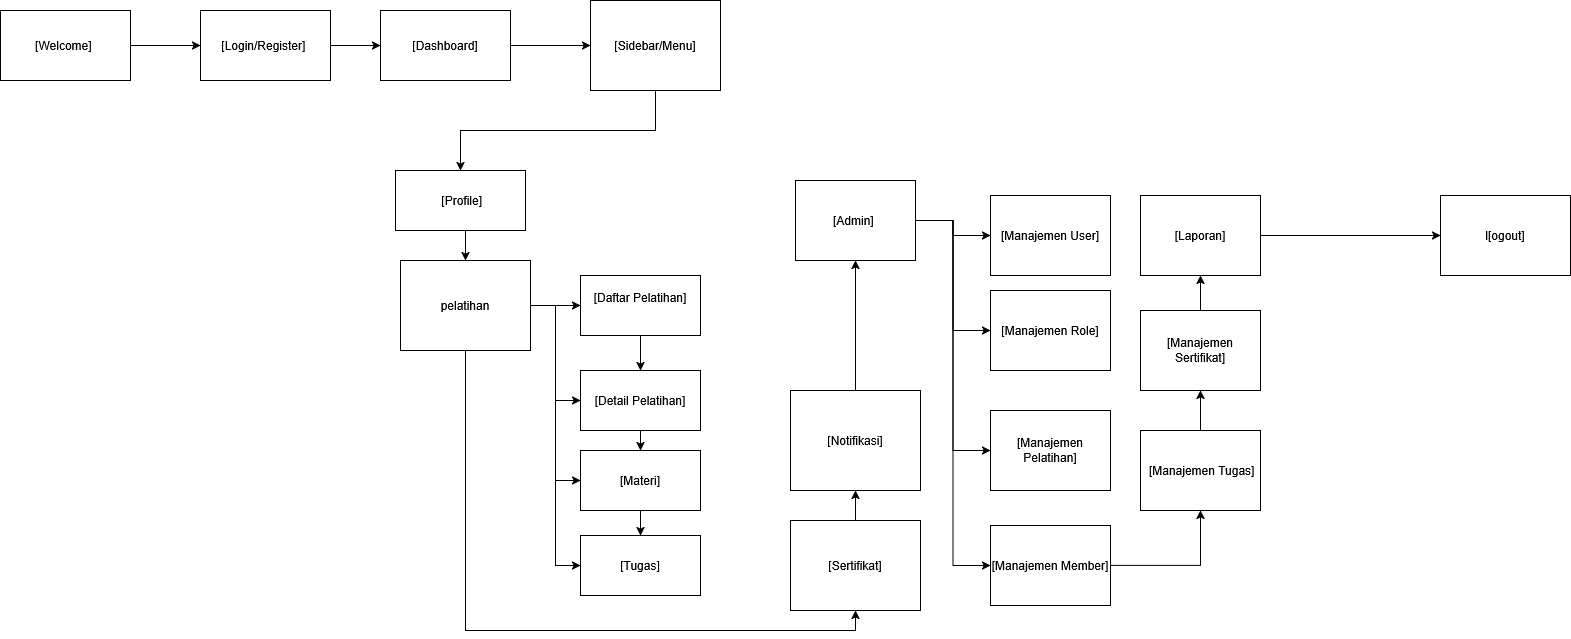

The diagram above was exported from draw.io. Its source (the exported page's mxGraphModel, read from the mxfile embedded in the PNG):
<mxGraphModel dx="1389" dy="751" grid="1" gridSize="10" guides="1" tooltips="1" connect="1" arrows="1" fold="1" page="1" pageScale="1" pageWidth="850" pageHeight="1100" background="light-dark(#FFFFFF,#000000)" math="0" shadow="0">
  <root>
    <mxCell id="0" />
    <mxCell id="1" parent="0" />
    <mxCell id="4PnnxyTYfSgEK4dYYUwf-5" value="" style="edgeStyle=orthogonalEdgeStyle;rounded=0;orthogonalLoop=1;jettySize=auto;html=1;" edge="1" parent="1" source="4PnnxyTYfSgEK4dYYUwf-3" target="4PnnxyTYfSgEK4dYYUwf-4">
      <mxGeometry relative="1" as="geometry" />
    </mxCell>
    <mxCell id="4PnnxyTYfSgEK4dYYUwf-3" value="[Welcome]&amp;nbsp;" style="rounded=0;whiteSpace=wrap;html=1;" vertex="1" parent="1">
      <mxGeometry x="30" y="90" width="130" height="70" as="geometry" />
    </mxCell>
    <mxCell id="4PnnxyTYfSgEK4dYYUwf-7" value="" style="edgeStyle=orthogonalEdgeStyle;rounded=0;orthogonalLoop=1;jettySize=auto;html=1;" edge="1" parent="1" source="4PnnxyTYfSgEK4dYYUwf-4" target="4PnnxyTYfSgEK4dYYUwf-6">
      <mxGeometry relative="1" as="geometry" />
    </mxCell>
    <mxCell id="4PnnxyTYfSgEK4dYYUwf-4" value="[Login/Register]&amp;nbsp;" style="rounded=0;whiteSpace=wrap;html=1;" vertex="1" parent="1">
      <mxGeometry x="230" y="90" width="130" height="70" as="geometry" />
    </mxCell>
    <mxCell id="4PnnxyTYfSgEK4dYYUwf-9" value="" style="edgeStyle=orthogonalEdgeStyle;rounded=0;orthogonalLoop=1;jettySize=auto;html=1;" edge="1" parent="1" source="4PnnxyTYfSgEK4dYYUwf-6" target="4PnnxyTYfSgEK4dYYUwf-8">
      <mxGeometry relative="1" as="geometry" />
    </mxCell>
    <mxCell id="4PnnxyTYfSgEK4dYYUwf-6" value="[Dashboard]" style="rounded=0;whiteSpace=wrap;html=1;" vertex="1" parent="1">
      <mxGeometry x="410" y="90" width="130" height="70" as="geometry" />
    </mxCell>
    <mxCell id="4PnnxyTYfSgEK4dYYUwf-62" style="edgeStyle=orthogonalEdgeStyle;rounded=0;orthogonalLoop=1;jettySize=auto;html=1;exitX=0.5;exitY=1;exitDx=0;exitDy=0;entryX=0.5;entryY=0;entryDx=0;entryDy=0;" edge="1" parent="1" source="4PnnxyTYfSgEK4dYYUwf-8" target="4PnnxyTYfSgEK4dYYUwf-10">
      <mxGeometry relative="1" as="geometry" />
    </mxCell>
    <mxCell id="4PnnxyTYfSgEK4dYYUwf-8" value="[Sidebar/Menu]" style="rounded=0;whiteSpace=wrap;html=1;" vertex="1" parent="1">
      <mxGeometry x="620" y="80" width="130" height="90" as="geometry" />
    </mxCell>
    <mxCell id="4PnnxyTYfSgEK4dYYUwf-63" style="edgeStyle=orthogonalEdgeStyle;rounded=0;orthogonalLoop=1;jettySize=auto;html=1;exitX=0.5;exitY=1;exitDx=0;exitDy=0;entryX=0.5;entryY=0;entryDx=0;entryDy=0;" edge="1" parent="1" source="4PnnxyTYfSgEK4dYYUwf-10" target="4PnnxyTYfSgEK4dYYUwf-18">
      <mxGeometry relative="1" as="geometry" />
    </mxCell>
    <mxCell id="4PnnxyTYfSgEK4dYYUwf-10" value="&amp;nbsp;[Profile]" style="rounded=0;whiteSpace=wrap;html=1;" vertex="1" parent="1">
      <mxGeometry x="425" y="250" width="130" height="60" as="geometry" />
    </mxCell>
    <mxCell id="4PnnxyTYfSgEK4dYYUwf-65" style="edgeStyle=orthogonalEdgeStyle;rounded=0;orthogonalLoop=1;jettySize=auto;html=1;exitX=1;exitY=0.5;exitDx=0;exitDy=0;entryX=0;entryY=0.5;entryDx=0;entryDy=0;" edge="1" parent="1" source="4PnnxyTYfSgEK4dYYUwf-18" target="4PnnxyTYfSgEK4dYYUwf-47">
      <mxGeometry relative="1" as="geometry" />
    </mxCell>
    <mxCell id="4PnnxyTYfSgEK4dYYUwf-66" style="edgeStyle=orthogonalEdgeStyle;rounded=0;orthogonalLoop=1;jettySize=auto;html=1;exitX=1;exitY=0.5;exitDx=0;exitDy=0;entryX=0;entryY=0.5;entryDx=0;entryDy=0;" edge="1" parent="1" source="4PnnxyTYfSgEK4dYYUwf-18" target="4PnnxyTYfSgEK4dYYUwf-48">
      <mxGeometry relative="1" as="geometry" />
    </mxCell>
    <mxCell id="4PnnxyTYfSgEK4dYYUwf-67" style="edgeStyle=orthogonalEdgeStyle;rounded=0;orthogonalLoop=1;jettySize=auto;html=1;exitX=1;exitY=0.5;exitDx=0;exitDy=0;entryX=0;entryY=0.5;entryDx=0;entryDy=0;" edge="1" parent="1" source="4PnnxyTYfSgEK4dYYUwf-18" target="4PnnxyTYfSgEK4dYYUwf-52">
      <mxGeometry relative="1" as="geometry" />
    </mxCell>
    <mxCell id="4PnnxyTYfSgEK4dYYUwf-68" style="edgeStyle=orthogonalEdgeStyle;rounded=0;orthogonalLoop=1;jettySize=auto;html=1;exitX=1;exitY=0.5;exitDx=0;exitDy=0;entryX=0;entryY=0.5;entryDx=0;entryDy=0;" edge="1" parent="1" source="4PnnxyTYfSgEK4dYYUwf-18" target="4PnnxyTYfSgEK4dYYUwf-54">
      <mxGeometry relative="1" as="geometry" />
    </mxCell>
    <mxCell id="4PnnxyTYfSgEK4dYYUwf-94" style="edgeStyle=orthogonalEdgeStyle;rounded=0;orthogonalLoop=1;jettySize=auto;html=1;exitX=0.5;exitY=1;exitDx=0;exitDy=0;entryX=0.5;entryY=1;entryDx=0;entryDy=0;" edge="1" parent="1" source="4PnnxyTYfSgEK4dYYUwf-18" target="4PnnxyTYfSgEK4dYYUwf-30">
      <mxGeometry relative="1" as="geometry" />
    </mxCell>
    <mxCell id="4PnnxyTYfSgEK4dYYUwf-18" value="pelatihan" style="rounded=0;whiteSpace=wrap;html=1;" vertex="1" parent="1">
      <mxGeometry x="430" y="340" width="130" height="90" as="geometry" />
    </mxCell>
    <mxCell id="4PnnxyTYfSgEK4dYYUwf-74" style="edgeStyle=orthogonalEdgeStyle;rounded=0;orthogonalLoop=1;jettySize=auto;html=1;exitX=0.5;exitY=0;exitDx=0;exitDy=0;entryX=0.5;entryY=1;entryDx=0;entryDy=0;" edge="1" parent="1" source="4PnnxyTYfSgEK4dYYUwf-20" target="4PnnxyTYfSgEK4dYYUwf-26">
      <mxGeometry relative="1" as="geometry" />
    </mxCell>
    <mxCell id="4PnnxyTYfSgEK4dYYUwf-20" value="[Notifikasi]" style="rounded=0;whiteSpace=wrap;html=1;" vertex="1" parent="1">
      <mxGeometry x="820" y="470" width="130" height="100" as="geometry" />
    </mxCell>
    <mxCell id="4PnnxyTYfSgEK4dYYUwf-77" value="" style="edgeStyle=orthogonalEdgeStyle;rounded=0;orthogonalLoop=1;jettySize=auto;html=1;" edge="1" parent="1" source="4PnnxyTYfSgEK4dYYUwf-26" target="4PnnxyTYfSgEK4dYYUwf-76">
      <mxGeometry relative="1" as="geometry" />
    </mxCell>
    <mxCell id="4PnnxyTYfSgEK4dYYUwf-82" style="edgeStyle=orthogonalEdgeStyle;rounded=0;orthogonalLoop=1;jettySize=auto;html=1;exitX=1;exitY=0.5;exitDx=0;exitDy=0;entryX=0;entryY=0.5;entryDx=0;entryDy=0;" edge="1" parent="1" source="4PnnxyTYfSgEK4dYYUwf-26" target="4PnnxyTYfSgEK4dYYUwf-78">
      <mxGeometry relative="1" as="geometry" />
    </mxCell>
    <mxCell id="4PnnxyTYfSgEK4dYYUwf-83" style="edgeStyle=orthogonalEdgeStyle;rounded=0;orthogonalLoop=1;jettySize=auto;html=1;exitX=1;exitY=0.5;exitDx=0;exitDy=0;entryX=0;entryY=0.5;entryDx=0;entryDy=0;" edge="1" parent="1" source="4PnnxyTYfSgEK4dYYUwf-26" target="4PnnxyTYfSgEK4dYYUwf-80">
      <mxGeometry relative="1" as="geometry" />
    </mxCell>
    <mxCell id="4PnnxyTYfSgEK4dYYUwf-86" style="edgeStyle=orthogonalEdgeStyle;rounded=0;orthogonalLoop=1;jettySize=auto;html=1;exitX=1;exitY=0.5;exitDx=0;exitDy=0;entryX=0;entryY=0.5;entryDx=0;entryDy=0;" edge="1" parent="1" source="4PnnxyTYfSgEK4dYYUwf-26" target="4PnnxyTYfSgEK4dYYUwf-84">
      <mxGeometry relative="1" as="geometry" />
    </mxCell>
    <mxCell id="4PnnxyTYfSgEK4dYYUwf-26" value="[Admin]&amp;nbsp;" style="rounded=0;whiteSpace=wrap;html=1;" vertex="1" parent="1">
      <mxGeometry x="825" y="260" width="120" height="80" as="geometry" />
    </mxCell>
    <mxCell id="4PnnxyTYfSgEK4dYYUwf-96" style="edgeStyle=orthogonalEdgeStyle;rounded=0;orthogonalLoop=1;jettySize=auto;html=1;exitX=0.5;exitY=0;exitDx=0;exitDy=0;entryX=0.5;entryY=1;entryDx=0;entryDy=0;" edge="1" parent="1" source="4PnnxyTYfSgEK4dYYUwf-30" target="4PnnxyTYfSgEK4dYYUwf-20">
      <mxGeometry relative="1" as="geometry" />
    </mxCell>
    <mxCell id="4PnnxyTYfSgEK4dYYUwf-30" value="[Sertifikat]" style="rounded=0;whiteSpace=wrap;html=1;" vertex="1" parent="1">
      <mxGeometry x="820" y="600" width="130" height="90" as="geometry" />
    </mxCell>
    <mxCell id="4PnnxyTYfSgEK4dYYUwf-32" value="l[ogout]" style="rounded=0;whiteSpace=wrap;html=1;" vertex="1" parent="1">
      <mxGeometry x="1470" y="275" width="130" height="80" as="geometry" />
    </mxCell>
    <mxCell id="4PnnxyTYfSgEK4dYYUwf-49" value="" style="edgeStyle=orthogonalEdgeStyle;rounded=0;orthogonalLoop=1;jettySize=auto;html=1;" edge="1" parent="1" source="4PnnxyTYfSgEK4dYYUwf-47" target="4PnnxyTYfSgEK4dYYUwf-48">
      <mxGeometry relative="1" as="geometry" />
    </mxCell>
    <mxCell id="4PnnxyTYfSgEK4dYYUwf-47" value="&lt;div&gt;[Daftar Pelatihan]&lt;/div&gt;&lt;div&gt;&lt;br&gt;&lt;/div&gt;" style="whiteSpace=wrap;html=1;" vertex="1" parent="1">
      <mxGeometry x="610" y="355" width="120" height="60" as="geometry" />
    </mxCell>
    <mxCell id="4PnnxyTYfSgEK4dYYUwf-53" value="" style="edgeStyle=orthogonalEdgeStyle;rounded=0;orthogonalLoop=1;jettySize=auto;html=1;" edge="1" parent="1" source="4PnnxyTYfSgEK4dYYUwf-48" target="4PnnxyTYfSgEK4dYYUwf-52">
      <mxGeometry relative="1" as="geometry" />
    </mxCell>
    <mxCell id="4PnnxyTYfSgEK4dYYUwf-48" value="[Detail Pelatihan]" style="whiteSpace=wrap;html=1;" vertex="1" parent="1">
      <mxGeometry x="610" y="450" width="120" height="60" as="geometry" />
    </mxCell>
    <mxCell id="4PnnxyTYfSgEK4dYYUwf-55" value="" style="edgeStyle=orthogonalEdgeStyle;rounded=0;orthogonalLoop=1;jettySize=auto;html=1;" edge="1" parent="1" source="4PnnxyTYfSgEK4dYYUwf-52" target="4PnnxyTYfSgEK4dYYUwf-54">
      <mxGeometry relative="1" as="geometry" />
    </mxCell>
    <mxCell id="4PnnxyTYfSgEK4dYYUwf-52" value="[Materi]" style="whiteSpace=wrap;html=1;" vertex="1" parent="1">
      <mxGeometry x="610" y="530" width="120" height="60" as="geometry" />
    </mxCell>
    <mxCell id="4PnnxyTYfSgEK4dYYUwf-54" value="[Tugas]" style="whiteSpace=wrap;html=1;" vertex="1" parent="1">
      <mxGeometry x="610" y="615" width="120" height="60" as="geometry" />
    </mxCell>
    <mxCell id="4PnnxyTYfSgEK4dYYUwf-76" value="[Manajemen User]" style="rounded=0;whiteSpace=wrap;html=1;" vertex="1" parent="1">
      <mxGeometry x="1020" y="275" width="120" height="80" as="geometry" />
    </mxCell>
    <mxCell id="4PnnxyTYfSgEK4dYYUwf-78" value="[Manajemen Role]" style="rounded=0;whiteSpace=wrap;html=1;" vertex="1" parent="1">
      <mxGeometry x="1020" y="370" width="120" height="80" as="geometry" />
    </mxCell>
    <mxCell id="4PnnxyTYfSgEK4dYYUwf-80" value="[Manajemen Pelatihan]" style="rounded=0;whiteSpace=wrap;html=1;" vertex="1" parent="1">
      <mxGeometry x="1020" y="490" width="120" height="80" as="geometry" />
    </mxCell>
    <mxCell id="4PnnxyTYfSgEK4dYYUwf-97" style="edgeStyle=orthogonalEdgeStyle;rounded=0;orthogonalLoop=1;jettySize=auto;html=1;exitX=1;exitY=0.5;exitDx=0;exitDy=0;" edge="1" parent="1" source="4PnnxyTYfSgEK4dYYUwf-84" target="4PnnxyTYfSgEK4dYYUwf-87">
      <mxGeometry relative="1" as="geometry" />
    </mxCell>
    <mxCell id="4PnnxyTYfSgEK4dYYUwf-84" value="[Manajemen Member]" style="rounded=0;whiteSpace=wrap;html=1;" vertex="1" parent="1">
      <mxGeometry x="1020" y="605" width="120" height="80" as="geometry" />
    </mxCell>
    <mxCell id="4PnnxyTYfSgEK4dYYUwf-99" style="edgeStyle=orthogonalEdgeStyle;rounded=0;orthogonalLoop=1;jettySize=auto;html=1;exitX=0.5;exitY=0;exitDx=0;exitDy=0;entryX=0.5;entryY=1;entryDx=0;entryDy=0;" edge="1" parent="1" source="4PnnxyTYfSgEK4dYYUwf-87" target="4PnnxyTYfSgEK4dYYUwf-89">
      <mxGeometry relative="1" as="geometry" />
    </mxCell>
    <mxCell id="4PnnxyTYfSgEK4dYYUwf-87" value="&amp;nbsp;[Manajemen Tugas]" style="rounded=0;whiteSpace=wrap;html=1;" vertex="1" parent="1">
      <mxGeometry x="1170" y="510" width="120" height="80" as="geometry" />
    </mxCell>
    <mxCell id="4PnnxyTYfSgEK4dYYUwf-92" value="" style="edgeStyle=orthogonalEdgeStyle;rounded=0;orthogonalLoop=1;jettySize=auto;html=1;" edge="1" parent="1" source="4PnnxyTYfSgEK4dYYUwf-89" target="4PnnxyTYfSgEK4dYYUwf-91">
      <mxGeometry relative="1" as="geometry" />
    </mxCell>
    <mxCell id="4PnnxyTYfSgEK4dYYUwf-89" value="[Manajemen Sertifikat]" style="rounded=0;whiteSpace=wrap;html=1;" vertex="1" parent="1">
      <mxGeometry x="1170" y="390" width="120" height="80" as="geometry" />
    </mxCell>
    <mxCell id="4PnnxyTYfSgEK4dYYUwf-93" style="edgeStyle=orthogonalEdgeStyle;rounded=0;orthogonalLoop=1;jettySize=auto;html=1;exitX=1;exitY=0.5;exitDx=0;exitDy=0;entryX=0;entryY=0.5;entryDx=0;entryDy=0;" edge="1" parent="1" source="4PnnxyTYfSgEK4dYYUwf-91" target="4PnnxyTYfSgEK4dYYUwf-32">
      <mxGeometry relative="1" as="geometry" />
    </mxCell>
    <mxCell id="4PnnxyTYfSgEK4dYYUwf-91" value="[Laporan]" style="rounded=0;whiteSpace=wrap;html=1;" vertex="1" parent="1">
      <mxGeometry x="1170" y="275" width="120" height="80" as="geometry" />
    </mxCell>
  </root>
</mxGraphModel>